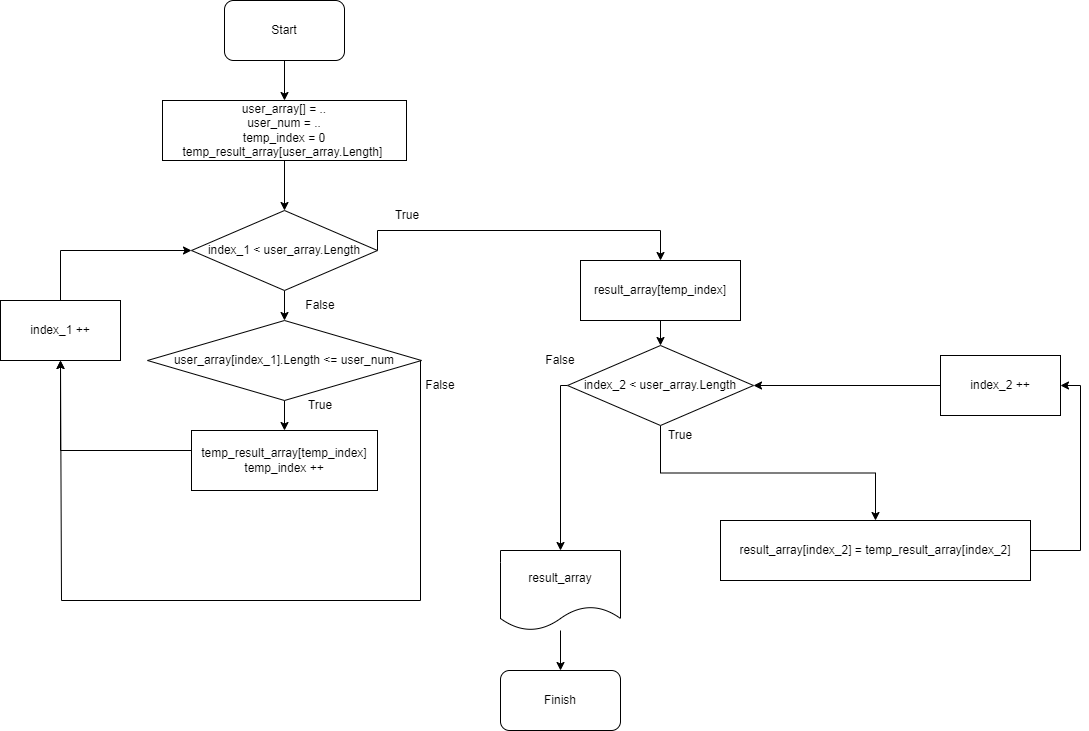

The diagram above was exported from draw.io. Its source (the exported page's mxGraphModel, read from the mxfile embedded in the PNG):
<mxGraphModel dx="1114" dy="612" grid="1" gridSize="10" guides="1" tooltips="1" connect="1" arrows="1" fold="1" page="1" pageScale="1" pageWidth="827" pageHeight="1169" math="0" shadow="0">
  <root>
    <mxCell id="0" />
    <mxCell id="1" parent="0" />
    <mxCell id="2fDeuSvTESwDUWk6Lhxr-7" value="" style="edgeStyle=orthogonalEdgeStyle;rounded=0;orthogonalLoop=1;jettySize=auto;html=1;" edge="1" parent="1" source="2fDeuSvTESwDUWk6Lhxr-1" target="2fDeuSvTESwDUWk6Lhxr-2">
      <mxGeometry relative="1" as="geometry" />
    </mxCell>
    <mxCell id="2fDeuSvTESwDUWk6Lhxr-1" value="Start" style="rounded=1;whiteSpace=wrap;html=1;" vertex="1" parent="1">
      <mxGeometry x="354" y="50" width="120" height="60" as="geometry" />
    </mxCell>
    <mxCell id="2fDeuSvTESwDUWk6Lhxr-8" value="" style="edgeStyle=orthogonalEdgeStyle;rounded=0;orthogonalLoop=1;jettySize=auto;html=1;" edge="1" parent="1" source="2fDeuSvTESwDUWk6Lhxr-2" target="2fDeuSvTESwDUWk6Lhxr-3">
      <mxGeometry relative="1" as="geometry" />
    </mxCell>
    <mxCell id="2fDeuSvTESwDUWk6Lhxr-2" value="user_array[] = ..&lt;br&gt;user_num = ..&lt;br&gt;temp_index = 0&lt;br&gt;temp_result_array[user_array.Length&lt;span style=&quot;background-color: initial;&quot;&gt;]&amp;nbsp;&lt;br&gt;&lt;/span&gt;" style="rounded=0;whiteSpace=wrap;html=1;" vertex="1" parent="1">
      <mxGeometry x="292" y="150" width="244" height="60" as="geometry" />
    </mxCell>
    <mxCell id="2fDeuSvTESwDUWk6Lhxr-9" value="" style="edgeStyle=orthogonalEdgeStyle;rounded=0;orthogonalLoop=1;jettySize=auto;html=1;" edge="1" parent="1" source="2fDeuSvTESwDUWk6Lhxr-3" target="2fDeuSvTESwDUWk6Lhxr-5">
      <mxGeometry relative="1" as="geometry" />
    </mxCell>
    <mxCell id="2fDeuSvTESwDUWk6Lhxr-24" style="edgeStyle=orthogonalEdgeStyle;rounded=0;orthogonalLoop=1;jettySize=auto;html=1;entryX=0.5;entryY=0;entryDx=0;entryDy=0;exitX=1;exitY=0.5;exitDx=0;exitDy=0;" edge="1" parent="1" source="2fDeuSvTESwDUWk6Lhxr-3" target="2fDeuSvTESwDUWk6Lhxr-19">
      <mxGeometry relative="1" as="geometry">
        <Array as="points">
          <mxPoint x="507" y="280" />
          <mxPoint x="790" y="280" />
        </Array>
      </mxGeometry>
    </mxCell>
    <mxCell id="2fDeuSvTESwDUWk6Lhxr-3" value="index_1 &amp;lt; user_array.Length" style="rhombus;whiteSpace=wrap;html=1;" vertex="1" parent="1">
      <mxGeometry x="321" y="260" width="186" height="80" as="geometry" />
    </mxCell>
    <mxCell id="2fDeuSvTESwDUWk6Lhxr-12" style="edgeStyle=orthogonalEdgeStyle;rounded=0;orthogonalLoop=1;jettySize=auto;html=1;entryX=0;entryY=0.5;entryDx=0;entryDy=0;" edge="1" parent="1" source="2fDeuSvTESwDUWk6Lhxr-4" target="2fDeuSvTESwDUWk6Lhxr-3">
      <mxGeometry relative="1" as="geometry">
        <Array as="points">
          <mxPoint x="190" y="300" />
        </Array>
      </mxGeometry>
    </mxCell>
    <mxCell id="2fDeuSvTESwDUWk6Lhxr-4" value="index_1 ++" style="rounded=0;whiteSpace=wrap;html=1;" vertex="1" parent="1">
      <mxGeometry x="130" y="350" width="120" height="60" as="geometry" />
    </mxCell>
    <mxCell id="2fDeuSvTESwDUWk6Lhxr-10" value="" style="edgeStyle=orthogonalEdgeStyle;rounded=0;orthogonalLoop=1;jettySize=auto;html=1;" edge="1" parent="1" source="2fDeuSvTESwDUWk6Lhxr-5" target="2fDeuSvTESwDUWk6Lhxr-6">
      <mxGeometry relative="1" as="geometry" />
    </mxCell>
    <mxCell id="2fDeuSvTESwDUWk6Lhxr-17" style="edgeStyle=orthogonalEdgeStyle;rounded=0;orthogonalLoop=1;jettySize=auto;html=1;entryX=0.5;entryY=1;entryDx=0;entryDy=0;" edge="1" parent="1" source="2fDeuSvTESwDUWk6Lhxr-5" target="2fDeuSvTESwDUWk6Lhxr-4">
      <mxGeometry relative="1" as="geometry">
        <mxPoint x="190" y="512" as="targetPoint" />
        <Array as="points">
          <mxPoint x="550" y="650" />
          <mxPoint x="191" y="650" />
        </Array>
      </mxGeometry>
    </mxCell>
    <mxCell id="2fDeuSvTESwDUWk6Lhxr-5" value="user_array[index_1].Length &amp;lt;= user_num" style="rhombus;whiteSpace=wrap;html=1;" vertex="1" parent="1">
      <mxGeometry x="277" y="370" width="274" height="80" as="geometry" />
    </mxCell>
    <mxCell id="2fDeuSvTESwDUWk6Lhxr-11" style="edgeStyle=orthogonalEdgeStyle;rounded=0;orthogonalLoop=1;jettySize=auto;html=1;entryX=0.5;entryY=1;entryDx=0;entryDy=0;" edge="1" parent="1" source="2fDeuSvTESwDUWk6Lhxr-6" target="2fDeuSvTESwDUWk6Lhxr-4">
      <mxGeometry relative="1" as="geometry">
        <Array as="points">
          <mxPoint x="190" y="500" />
        </Array>
      </mxGeometry>
    </mxCell>
    <mxCell id="2fDeuSvTESwDUWk6Lhxr-6" value="temp_result_array[temp_index]&lt;br&gt;temp_index ++" style="rounded=0;whiteSpace=wrap;html=1;" vertex="1" parent="1">
      <mxGeometry x="321" y="480" width="186" height="60" as="geometry" />
    </mxCell>
    <mxCell id="2fDeuSvTESwDUWk6Lhxr-13" value="False" style="text;html=1;strokeColor=none;fillColor=none;align=center;verticalAlign=middle;whiteSpace=wrap;rounded=0;" vertex="1" parent="1">
      <mxGeometry x="420" y="340" width="60" height="30" as="geometry" />
    </mxCell>
    <mxCell id="2fDeuSvTESwDUWk6Lhxr-22" value="" style="edgeStyle=orthogonalEdgeStyle;rounded=0;orthogonalLoop=1;jettySize=auto;html=1;" edge="1" parent="1" source="2fDeuSvTESwDUWk6Lhxr-14" target="2fDeuSvTESwDUWk6Lhxr-21">
      <mxGeometry relative="1" as="geometry" />
    </mxCell>
    <mxCell id="2fDeuSvTESwDUWk6Lhxr-32" style="edgeStyle=orthogonalEdgeStyle;rounded=0;orthogonalLoop=1;jettySize=auto;html=1;entryX=0.5;entryY=0;entryDx=0;entryDy=0;" edge="1" parent="1" source="2fDeuSvTESwDUWk6Lhxr-14" target="2fDeuSvTESwDUWk6Lhxr-30">
      <mxGeometry relative="1" as="geometry">
        <Array as="points">
          <mxPoint x="690" y="435" />
          <mxPoint x="690" y="600" />
        </Array>
      </mxGeometry>
    </mxCell>
    <mxCell id="2fDeuSvTESwDUWk6Lhxr-14" value="index_2 &amp;lt; user_array.Length" style="rhombus;whiteSpace=wrap;html=1;" vertex="1" parent="1">
      <mxGeometry x="697" y="395" width="186" height="80" as="geometry" />
    </mxCell>
    <mxCell id="2fDeuSvTESwDUWk6Lhxr-16" value="False" style="text;html=1;strokeColor=none;fillColor=none;align=center;verticalAlign=middle;whiteSpace=wrap;rounded=0;" vertex="1" parent="1">
      <mxGeometry x="540" y="420" width="60" height="30" as="geometry" />
    </mxCell>
    <mxCell id="2fDeuSvTESwDUWk6Lhxr-18" value="True" style="text;html=1;strokeColor=none;fillColor=none;align=center;verticalAlign=middle;whiteSpace=wrap;rounded=0;" vertex="1" parent="1">
      <mxGeometry x="420" y="440" width="60" height="30" as="geometry" />
    </mxCell>
    <mxCell id="2fDeuSvTESwDUWk6Lhxr-23" value="" style="edgeStyle=orthogonalEdgeStyle;rounded=0;orthogonalLoop=1;jettySize=auto;html=1;" edge="1" parent="1" source="2fDeuSvTESwDUWk6Lhxr-19" target="2fDeuSvTESwDUWk6Lhxr-14">
      <mxGeometry relative="1" as="geometry" />
    </mxCell>
    <mxCell id="2fDeuSvTESwDUWk6Lhxr-19" value="result_array[temp_index]" style="rounded=0;whiteSpace=wrap;html=1;" vertex="1" parent="1">
      <mxGeometry x="710" y="310" width="160" height="60" as="geometry" />
    </mxCell>
    <mxCell id="2fDeuSvTESwDUWk6Lhxr-27" value="" style="edgeStyle=orthogonalEdgeStyle;rounded=0;orthogonalLoop=1;jettySize=auto;html=1;" edge="1" parent="1" source="2fDeuSvTESwDUWk6Lhxr-20" target="2fDeuSvTESwDUWk6Lhxr-14">
      <mxGeometry relative="1" as="geometry" />
    </mxCell>
    <mxCell id="2fDeuSvTESwDUWk6Lhxr-20" value="index_2 ++" style="rounded=0;whiteSpace=wrap;html=1;" vertex="1" parent="1">
      <mxGeometry x="1070" y="405" width="120" height="60" as="geometry" />
    </mxCell>
    <mxCell id="2fDeuSvTESwDUWk6Lhxr-28" style="edgeStyle=orthogonalEdgeStyle;rounded=0;orthogonalLoop=1;jettySize=auto;html=1;entryX=1;entryY=0.5;entryDx=0;entryDy=0;" edge="1" parent="1" source="2fDeuSvTESwDUWk6Lhxr-21" target="2fDeuSvTESwDUWk6Lhxr-20">
      <mxGeometry relative="1" as="geometry">
        <Array as="points">
          <mxPoint x="1210" y="600" />
          <mxPoint x="1210" y="435" />
        </Array>
      </mxGeometry>
    </mxCell>
    <mxCell id="2fDeuSvTESwDUWk6Lhxr-21" value="result_array[index_2] = temp_result_array[index_2]" style="rounded=0;whiteSpace=wrap;html=1;" vertex="1" parent="1">
      <mxGeometry x="850" y="570" width="310" height="60" as="geometry" />
    </mxCell>
    <mxCell id="2fDeuSvTESwDUWk6Lhxr-25" value="True" style="text;html=1;strokeColor=none;fillColor=none;align=center;verticalAlign=middle;whiteSpace=wrap;rounded=0;" vertex="1" parent="1">
      <mxGeometry x="507" y="250" width="60" height="30" as="geometry" />
    </mxCell>
    <mxCell id="2fDeuSvTESwDUWk6Lhxr-29" value="True" style="text;html=1;strokeColor=none;fillColor=none;align=center;verticalAlign=middle;whiteSpace=wrap;rounded=0;" vertex="1" parent="1">
      <mxGeometry x="780" y="470" width="60" height="30" as="geometry" />
    </mxCell>
    <mxCell id="2fDeuSvTESwDUWk6Lhxr-33" value="" style="edgeStyle=orthogonalEdgeStyle;rounded=0;orthogonalLoop=1;jettySize=auto;html=1;" edge="1" parent="1" source="2fDeuSvTESwDUWk6Lhxr-30" target="2fDeuSvTESwDUWk6Lhxr-31">
      <mxGeometry relative="1" as="geometry" />
    </mxCell>
    <mxCell id="2fDeuSvTESwDUWk6Lhxr-30" value="result_array" style="shape=document;whiteSpace=wrap;html=1;boundedLbl=1;" vertex="1" parent="1">
      <mxGeometry x="630" y="600" width="120" height="80" as="geometry" />
    </mxCell>
    <mxCell id="2fDeuSvTESwDUWk6Lhxr-31" value="Finish" style="rounded=1;whiteSpace=wrap;html=1;" vertex="1" parent="1">
      <mxGeometry x="630" y="720" width="120" height="60" as="geometry" />
    </mxCell>
    <mxCell id="2fDeuSvTESwDUWk6Lhxr-34" value="False" style="text;html=1;strokeColor=none;fillColor=none;align=center;verticalAlign=middle;whiteSpace=wrap;rounded=0;" vertex="1" parent="1">
      <mxGeometry x="660" y="395" width="60" height="30" as="geometry" />
    </mxCell>
  </root>
</mxGraphModel>